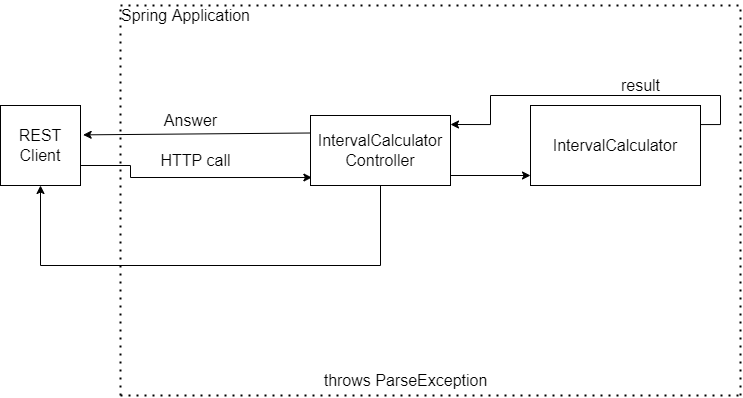

The diagram above was exported from draw.io. Its source (the exported page's mxGraphModel, read from the mxfile embedded in the PNG):
<mxGraphModel dx="920" dy="504" grid="1" gridSize="10" guides="1" tooltips="1" connect="1" arrows="1" fold="1" page="1" pageScale="1" pageWidth="827" pageHeight="1169" math="0" shadow="0">
  <root>
    <mxCell id="0" />
    <mxCell id="1" parent="0" />
    <mxCell id="8eVyU7IgbQkrpIyQO0jE-55" style="edgeStyle=orthogonalEdgeStyle;rounded=0;orthogonalLoop=1;jettySize=auto;html=1;exitX=1;exitY=0.75;exitDx=0;exitDy=0;fontSize=16;entryX=0.01;entryY=0.886;entryDx=0;entryDy=0;entryPerimeter=0;" edge="1" parent="1" source="8eVyU7IgbQkrpIyQO0jE-1" target="8eVyU7IgbQkrpIyQO0jE-5">
      <mxGeometry relative="1" as="geometry">
        <mxPoint x="350" y="200" as="targetPoint" />
        <Array as="points">
          <mxPoint x="210" y="180" />
          <mxPoint x="210" y="192" />
        </Array>
      </mxGeometry>
    </mxCell>
    <mxCell id="8eVyU7IgbQkrpIyQO0jE-1" value="&lt;font size=&quot;3&quot;&gt;REST Client&lt;/font&gt;" style="whiteSpace=wrap;html=1;aspect=fixed;" vertex="1" parent="1">
      <mxGeometry x="80" y="120" width="80" height="80" as="geometry" />
    </mxCell>
    <mxCell id="8eVyU7IgbQkrpIyQO0jE-57" value="" style="edgeStyle=orthogonalEdgeStyle;rounded=0;orthogonalLoop=1;jettySize=auto;html=1;fontSize=16;entryX=0.5;entryY=1;entryDx=0;entryDy=0;" edge="1" parent="1" source="8eVyU7IgbQkrpIyQO0jE-5" target="8eVyU7IgbQkrpIyQO0jE-1">
      <mxGeometry relative="1" as="geometry">
        <mxPoint x="410" y="280" as="targetPoint" />
        <Array as="points">
          <mxPoint x="460" y="280" />
          <mxPoint x="120" y="280" />
        </Array>
      </mxGeometry>
    </mxCell>
    <mxCell id="8eVyU7IgbQkrpIyQO0jE-5" value="IntervalCalculator Controller" style="rounded=0;whiteSpace=wrap;html=1;fontSize=16;" vertex="1" parent="1">
      <mxGeometry x="390" y="130" width="140" height="70" as="geometry" />
    </mxCell>
    <mxCell id="8eVyU7IgbQkrpIyQO0jE-33" style="edgeStyle=orthogonalEdgeStyle;rounded=0;orthogonalLoop=1;jettySize=auto;html=1;exitX=1;exitY=0;exitDx=0;exitDy=0;fontSize=16;" edge="1" parent="1" source="8eVyU7IgbQkrpIyQO0jE-6">
      <mxGeometry relative="1" as="geometry">
        <mxPoint x="530" y="139" as="targetPoint" />
        <Array as="points">
          <mxPoint x="780" y="139" />
          <mxPoint x="800" y="139" />
          <mxPoint x="800" y="110" />
          <mxPoint x="570" y="110" />
          <mxPoint x="570" y="139" />
        </Array>
      </mxGeometry>
    </mxCell>
    <mxCell id="8eVyU7IgbQkrpIyQO0jE-6" value="IntervalCalculator" style="rounded=0;whiteSpace=wrap;html=1;fontSize=16;" vertex="1" parent="1">
      <mxGeometry x="610" y="120" width="170" height="80" as="geometry" />
    </mxCell>
    <mxCell id="8eVyU7IgbQkrpIyQO0jE-9" value="HTTP call" style="text;html=1;align=center;verticalAlign=middle;resizable=0;points=[];autosize=1;strokeColor=none;fillColor=none;fontSize=16;" vertex="1" parent="1">
      <mxGeometry x="230" y="160" width="90" height="30" as="geometry" />
    </mxCell>
    <mxCell id="8eVyU7IgbQkrpIyQO0jE-29" value="&lt;font style=&quot;font-size: 16px;&quot;&gt;Answer&lt;/font&gt;" style="text;html=1;align=center;verticalAlign=middle;resizable=0;points=[];autosize=1;strokeColor=none;fillColor=none;fontSize=12;" vertex="1" parent="1">
      <mxGeometry x="230" y="120" width="80" height="30" as="geometry" />
    </mxCell>
    <mxCell id="8eVyU7IgbQkrpIyQO0jE-37" value="result" style="text;html=1;align=center;verticalAlign=middle;resizable=0;points=[];autosize=1;strokeColor=none;fillColor=none;fontSize=16;" vertex="1" parent="1">
      <mxGeometry x="690" y="85" width="60" height="30" as="geometry" />
    </mxCell>
    <mxCell id="8eVyU7IgbQkrpIyQO0jE-38" value="throws ParseException" style="text;html=1;align=center;verticalAlign=middle;resizable=0;points=[];autosize=1;strokeColor=none;fillColor=none;fontSize=16;" vertex="1" parent="1">
      <mxGeometry x="390" y="380" width="190" height="30" as="geometry" />
    </mxCell>
    <mxCell id="8eVyU7IgbQkrpIyQO0jE-40" value="" style="endArrow=none;dashed=1;html=1;dashPattern=1 3;strokeWidth=2;rounded=0;fontSize=16;" edge="1" parent="1">
      <mxGeometry width="50" height="50" relative="1" as="geometry">
        <mxPoint x="200" y="410" as="sourcePoint" />
        <mxPoint x="820" y="410" as="targetPoint" />
      </mxGeometry>
    </mxCell>
    <mxCell id="8eVyU7IgbQkrpIyQO0jE-41" value="" style="endArrow=none;dashed=1;html=1;dashPattern=1 3;strokeWidth=2;rounded=0;fontSize=16;" edge="1" parent="1">
      <mxGeometry width="50" height="50" relative="1" as="geometry">
        <mxPoint x="820" y="410" as="sourcePoint" />
        <mxPoint x="820" y="20" as="targetPoint" />
        <Array as="points">
          <mxPoint x="820" y="330" />
        </Array>
      </mxGeometry>
    </mxCell>
    <mxCell id="8eVyU7IgbQkrpIyQO0jE-42" value="" style="endArrow=none;dashed=1;html=1;dashPattern=1 3;strokeWidth=2;rounded=0;fontSize=16;" edge="1" parent="1">
      <mxGeometry width="50" height="50" relative="1" as="geometry">
        <mxPoint x="200" y="410" as="sourcePoint" />
        <mxPoint x="200" y="20" as="targetPoint" />
      </mxGeometry>
    </mxCell>
    <mxCell id="8eVyU7IgbQkrpIyQO0jE-43" value="" style="endArrow=none;dashed=1;html=1;dashPattern=1 3;strokeWidth=2;rounded=0;fontSize=16;" edge="1" parent="1">
      <mxGeometry width="50" height="50" relative="1" as="geometry">
        <mxPoint x="200" y="20" as="sourcePoint" />
        <mxPoint x="820" y="20" as="targetPoint" />
      </mxGeometry>
    </mxCell>
    <mxCell id="8eVyU7IgbQkrpIyQO0jE-44" value="Spring Application" style="text;html=1;align=center;verticalAlign=middle;resizable=0;points=[];autosize=1;strokeColor=none;fillColor=none;fontSize=16;" vertex="1" parent="1">
      <mxGeometry x="190" y="15" width="150" height="30" as="geometry" />
    </mxCell>
    <mxCell id="8eVyU7IgbQkrpIyQO0jE-61" value="" style="endArrow=classic;html=1;rounded=0;fontSize=16;entryX=1.033;entryY=0.367;entryDx=0;entryDy=0;entryPerimeter=0;exitX=0;exitY=0.25;exitDx=0;exitDy=0;" edge="1" parent="1" source="8eVyU7IgbQkrpIyQO0jE-5" target="8eVyU7IgbQkrpIyQO0jE-1">
      <mxGeometry width="50" height="50" relative="1" as="geometry">
        <mxPoint x="340" y="150" as="sourcePoint" />
        <mxPoint x="390" y="100" as="targetPoint" />
      </mxGeometry>
    </mxCell>
    <mxCell id="8eVyU7IgbQkrpIyQO0jE-62" value="" style="endArrow=classic;html=1;rounded=0;fontSize=16;" edge="1" parent="1">
      <mxGeometry width="50" height="50" relative="1" as="geometry">
        <mxPoint x="530" y="190" as="sourcePoint" />
        <mxPoint x="610" y="190" as="targetPoint" />
      </mxGeometry>
    </mxCell>
  </root>
</mxGraphModel>